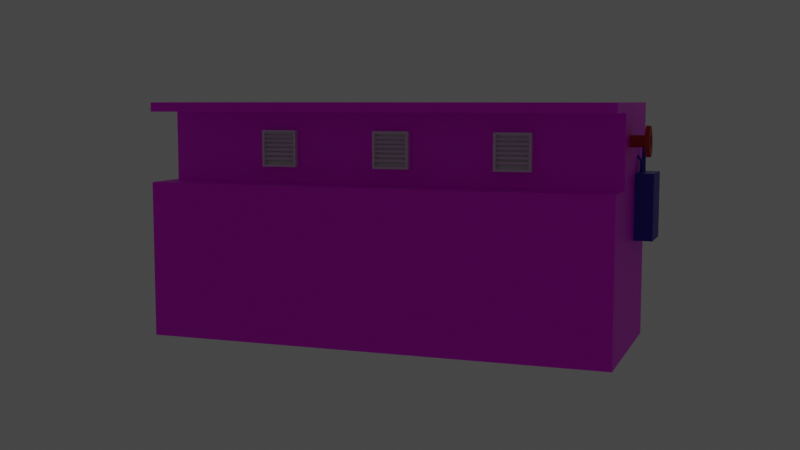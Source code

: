 # Source: blend.blend  (saved by Blender 3.3.6; exported with 4.5.12 LTS)
import bpy
from mathutils import Matrix  # noqa: F401  (used for matrix-valued properties, if any)

bpy.ops.wm.read_factory_settings(use_empty=True)
scene = bpy.context.scene
scene.name = 'Scene'

# ---- collections
col_collection = bpy.data.collections.new('Collection'); scene.collection.children.link(col_collection)
col_x = bpy.data.collections.new('光源摄像机'); scene.collection.children.link(col_x)

# ---- images (referenced by path relative to the original .blend; pixels are not part of the script)
import os
ASSET_DIR = os.environ.get("B2B_ASSET_DIR", "")  # directory of the original .blend (textures are referenced by path, not embedded)
HERE = os.path.dirname(os.path.abspath(__file__))  # packed textures are extracted next to this script under _unpacked/

def load_image(name, relpath, width, height, colorspace="sRGB"):
    """Load a texture the original file referenced (path relative to the .blend, or extracted next to this script)."""
    p = next((c for c in (os.path.join(HERE, relpath), os.path.join(ASSET_DIR, relpath)) if relpath and os.path.exists(c)), "")
    if p:
        img = bpy.data.images.load(p, check_existing=True)
        img.name = name
    else:  # same state as the original file: an image datablock whose file is absent (Cycles renders it pink)
        img = bpy.data.images.new(name, width, height)
        img.source = "FILE"
        img.filepath = "//" + (relpath or name)
    img.colorspace_settings.name = colorspace
    return img
img_uv_png = load_image('机箱主体UV.png', 'uv贴图/机箱主体UV.png', 1024, 1024, 'sRGB')

# ---- materials (node trees are filled in below, after node groups)
mat_001 = bpy.data.materials.new('材质.001')
mat_002 = bpy.data.materials.new('材质.002')
mat_003 = bpy.data.materials.new('材质.003')
mat_004 = bpy.data.materials.new('材质.004')
mat_005 = bpy.data.materials.new('材质.005')
mat_x = bpy.data.materials.new('材质')

# ---- node groups
ng_auto_smooth = bpy.data.node_groups.new('Auto Smooth', 'GeometryNodeTree')
_s = ng_auto_smooth.interface.new_socket(name='Geometry', in_out='OUTPUT', socket_type='NodeSocketGeometry')
_s = ng_auto_smooth.interface.new_socket(name='Geometry', in_out='INPUT', socket_type='NodeSocketGeometry')
_s = ng_auto_smooth.interface.new_socket(name='Angle', in_out='INPUT', socket_type='NodeSocketFloat')
_s.subtype = 'ANGLE'
_s.min_value = 0.0
_s.max_value = 3.142
ng_auto_smooth.is_modifier = True
_N = ng_auto_smooth.nodes; _L = ng_auto_smooth.links
n0 = _N.new('NodeGroupOutput'); n0.name = 'Group Output'; n0.location = (480, -100)
n1 = _N.new('NodeGroupInput'); n1.name = 'Group Input'; n1.location = (-420, -300)
n2 = _N.new('NodeGroupInput'); n2.name = 'Group Input.001'; n2.location = (-60, -100)
n3 = _N.new('GeometryNodeSetShadeSmooth'); n3.name = 'Set Shade Smooth'; n3.location = (120, -100)
n3.domain = 'EDGE'
n4 = _N.new('GeometryNodeSetShadeSmooth'); n4.name = 'Set Shade Smooth.001'; n4.location = (300, -100)
n5 = _N.new('GeometryNodeInputMeshEdgeAngle'); n5.name = 'Edge Angle'; n5.location = (-420, -220)
n6 = _N.new('GeometryNodeInputEdgeSmooth'); n6.name = 'Is Edge Smooth'; n6.location = (-60, -160)
n7 = _N.new('GeometryNodeInputShadeSmooth'); n7.name = 'Is Face Smooth'; n7.location = (-240, -340)
n8 = _N.new('FunctionNodeBooleanMath'); n8.name = 'Boolean Math'; n8.location = (-60, -220)
n9 = _N.new('FunctionNodeCompare'); n9.name = 'Compare'; n9.location = (-240, -180)
n9.operation = 'LESS_EQUAL'
_L.new(n5.outputs[0], n9.inputs[0])
_L.new(n4.outputs[0], n0.inputs[0])
_L.new(n1.outputs[1], n9.inputs[1])
_L.new(n9.outputs[0], n8.inputs[0])
_L.new(n7.outputs[0], n8.inputs[1])
_L.new(n2.outputs[0], n3.inputs[0])
_L.new(n6.outputs[0], n3.inputs[1])
_L.new(n3.outputs[0], n4.inputs[0])
_L.new(n8.outputs[0], n3.inputs[2])
n0.is_active_output = True

# ---- material node trees
mat_001.use_nodes = True; mat_001.node_tree.nodes.clear()
_N = mat_001.node_tree.nodes; _L = mat_001.node_tree.links
n0 = _N.new('ShaderNodeBsdfPrincipled'); n0.name = 'Principled BSDF'; n0.location = (10, 300)
n0.distribution = 'GGX'
n0.subsurface_method = 'RANDOM_WALK_SKIN'
n0.inputs[0].default_value = (0.5271, 0.01033, 0.01033, 1.0)
n0.inputs[1].default_value = 0.3228
n0.inputs[3].default_value = 1.45
n0.inputs[27].default_value = (0.0, 0.0, 0.0, 1.0)
n0.inputs[28].default_value = 1.0
n1 = _N.new('ShaderNodeOutputMaterial'); n1.name = 'Material Output'; n1.location = (300, 300)
_L.new(n0.outputs[0], n1.inputs[0])
n1.is_active_output = True
mat_002.use_nodes = True; mat_002.node_tree.nodes.clear()
_N = mat_002.node_tree.nodes; _L = mat_002.node_tree.links
n0 = _N.new('ShaderNodeBsdfPrincipled'); n0.name = 'Principled BSDF'; n0.location = (10, 300)
n0.distribution = 'GGX'
n0.subsurface_method = 'RANDOM_WALK_SKIN'
n0.inputs[0].default_value = (0.02555, 0.02237, 0.4292, 1.0)
n0.inputs[3].default_value = 1.45
n0.inputs[27].default_value = (0.0, 0.0, 0.0, 1.0)
n0.inputs[28].default_value = 1.0
n1 = _N.new('ShaderNodeOutputMaterial'); n1.name = 'Material Output'; n1.location = (300, 300)
_L.new(n0.outputs[0], n1.inputs[0])
n1.is_active_output = True
mat_003.use_nodes = True; mat_003.node_tree.nodes.clear()
_N = mat_003.node_tree.nodes; _L = mat_003.node_tree.links
n0 = _N.new('ShaderNodeBsdfPrincipled'); n0.name = 'Principled BSDF'; n0.location = (10, 300)
n0.distribution = 'GGX'
n0.subsurface_method = 'RANDOM_WALK_SKIN'
n0.inputs[3].default_value = 1.45
n0.inputs[27].default_value = (0.0, 0.0, 0.0, 1.0)
n0.inputs[28].default_value = 1.0
n1 = _N.new('ShaderNodeOutputMaterial'); n1.name = 'Material Output'; n1.location = (300, 300)
_L.new(n0.outputs[0], n1.inputs[0])
n1.is_active_output = True
mat_004.use_nodes = True; mat_004.node_tree.nodes.clear()
_N = mat_004.node_tree.nodes; _L = mat_004.node_tree.links
n0 = _N.new('ShaderNodeBsdfPrincipled'); n0.name = 'Principled BSDF'; n0.location = (10, 300)
n0.distribution = 'GGX'
n0.subsurface_method = 'RANDOM_WALK_SKIN'
n0.inputs[3].default_value = 1.45
n0.inputs[27].default_value = (0.0, 0.0, 0.0, 1.0)
n0.inputs[28].default_value = 1.0
n1 = _N.new('ShaderNodeOutputMaterial'); n1.name = 'Material Output'; n1.location = (300, 300)
_L.new(n0.outputs[0], n1.inputs[0])
n1.is_active_output = True
mat_005.use_nodes = True; mat_005.node_tree.nodes.clear()
_N = mat_005.node_tree.nodes; _L = mat_005.node_tree.links
n0 = _N.new('ShaderNodeBsdfPrincipled'); n0.name = 'Principled BSDF'; n0.location = (10, 300)
n0.distribution = 'GGX'
n0.subsurface_method = 'RANDOM_WALK_SKIN'
n0.inputs[3].default_value = 1.45
n0.inputs[27].default_value = (0.0, 0.0, 0.0, 1.0)
n0.inputs[28].default_value = 1.0
n1 = _N.new('ShaderNodeOutputMaterial'); n1.name = 'Material Output'; n1.location = (300, 300)
_L.new(n0.outputs[0], n1.inputs[0])
n1.is_active_output = True
mat_x.use_nodes = True; mat_x.node_tree.nodes.clear()
_N = mat_x.node_tree.nodes; _L = mat_x.node_tree.links
n0 = _N.new('ShaderNodeBsdfPrincipled'); n0.name = 'Principled BSDF'; n0.location = (10, 300)
n0.distribution = 'GGX'
n0.subsurface_method = 'RANDOM_WALK_SKIN'
n0.inputs[1].default_value = 0.2205
n0.inputs[3].default_value = 1.45
n0.inputs[27].default_value = (0.0, 0.0, 0.0, 1.0)
n0.inputs[28].default_value = 1.0
n1 = _N.new('ShaderNodeOutputMaterial'); n1.name = 'Material Output'; n1.location = (300, 300)
n2 = _N.new('ShaderNodeTexImage'); n2.name = '图像纹理'; n2.location = (-280, 280)
n2.image = img_uv_png
_L.new(n0.outputs[0], n1.inputs[0])
_L.new(n2.outputs[0], n0.inputs[0])
n1.is_active_output = True

# ---- world
world_world = bpy.data.worlds.new('World'); scene.world = world_world
world_world.use_nodes = True; world_world.node_tree.nodes.clear()
_N = world_world.node_tree.nodes; _L = world_world.node_tree.links
n0 = _N.new('ShaderNodeOutputWorld'); n0.name = 'World Output'; n0.location = (300, 300)
n1 = _N.new('ShaderNodeBackground'); n1.name = 'Background'; n1.location = (10, 300)
n1.inputs[0].default_value = (0.05088, 0.05088, 0.05088, 1.0)
_L.new(n1.outputs[0], n0.inputs[0])
n0.is_active_output = True
world_world.color = (0.05088, 0.05088, 0.05088)
world_world.use_sun_shadow = False
world_world.sun_shadow_jitter_overblur = 0.0

# ---- cameras
cam_x = bpy.data.cameras.new('摄像机')

# ---- lights
light_x = bpy.data.lights.new('面光', 'AREA')
light_x.transmission_factor = 0.0
light_x.energy = 78.54
light_x.shadow_soft_size = 1.0
light_x.shadow_maximum_resolution = 0.006
light_x.use_absolute_resolution = True
light_x.size = 1.0
light_x.size_y = 1.0

# ---- meshes
me_x = bpy.data.meshes.new('圆环')
me_x.from_pydata([(0.0, 1.0, 0.0), (-0.7071, 0.7071, 0.0), (-1.0, 0.0, 0.0), (-0.7071, -0.7071, 0.0), (0.0, -1.0, 0.0), (0.7071, -0.7071, 0.0), (1.0, 0.0, 0.0), (0.7071, 0.7071, 0.0), (-0.1533, 0.7874, 7.201), (-0.8604, 0.4945, 7.201), (-1.153, -0.2126, 7.201), (-0.8604, -0.9198, 7.201), (-0.1533, -1.213, 7.201), (0.5538, -0.9198, 7.201), (0.8467, -0.2126, 7.201), (0.5538, 0.4945, 7.201), (-0.1533, 0.7874, 7.201), (-0.8604, 0.4945, 7.201), (-1.153, -0.2126, 7.201), (-0.8604, -0.9198, 7.201), (-0.1533, -1.213, 7.201), (0.5538, -0.9198, 7.201), (0.8467, -0.2126, 7.201), (0.5538, 0.4945, 7.201), (-0.1533, 2.355, 7.201), (-1.969, 1.603, 7.201), (-2.721, -0.2126, 7.201), (-1.969, -2.028, 7.201), (-0.1533, -2.781, 7.201), (1.662, -2.028, 7.201), (2.415, -0.2126, 7.201), (1.662, 1.603, 7.201), (-0.1677, 2.335, 7.876), (-1.983, 1.583, 7.876), (-2.736, -0.2326, 7.876), (-1.983, -2.048, 7.876), (-0.1677, -2.8, 7.876), (1.648, -2.048, 7.876), (2.4, -0.2326, 7.876), (1.648, 1.583, 7.876), (-0.1677, 0.8527, 7.876), (-0.9351, 0.5348, 7.876), (-1.253, -0.2326, 7.876), (-0.9351, -1.0, 7.876), (-0.1677, -1.318, 7.876), (0.5997, -1.0, 7.876), (0.9176, -0.2326, 7.876), (0.5997, 0.5348, 7.876), (-0.1554, 0.8698, 7.297), (-0.9228, 0.5519, 7.297), (-1.241, -0.2155, 7.297), (-0.9228, -0.9829, 7.297), (-0.1554, -1.301, 7.297), (0.612, -0.9829, 7.297), (0.9299, -0.2155, 7.297), (0.612, 0.5519, 7.297), (-0.1554, 0.3707, 7.297), (-0.5699, 0.199, 7.297), (-0.7416, -0.2155, 7.297), (-0.5699, -0.63, 7.297), (-0.1554, -0.8017, 7.297), (0.2592, -0.63, 7.297), (0.4309, -0.2155, 7.297), (0.2592, 0.199, 7.297), (-5.881e-08, 0.6316, 1.404e-06), (-0.4466, 0.4466, 1.404e-06), (-0.6316, 1.49e-08, 1.405e-06), (-0.4466, -0.4466, 1.405e-06), (-2.901e-08, -0.6316, 1.406e-06), (0.4466, -0.4466, 1.406e-06), (0.6316, -1.49e-08, 1.406e-06), (0.4466, 0.4466, 1.405e-06), (-0.7083, -0.7087, 0.05497), (-0.00117, -1.002, 0.05497), (-0.7083, 0.7055, 0.05497), (-1.001, -0.001623, 0.05497), (0.9988, -0.001623, 0.05497), (0.7059, 0.7055, 0.05497), (0.7059, -0.7087, 0.05497), (-0.00117, 0.9984, 0.05497), (-0.8576, -0.9158, 7.066), (-0.8576, 0.4985, 7.066), (0.8496, -0.2087, 7.066), (-0.1504, 0.7913, 7.066), (-0.1504, -1.209, 7.066), (-1.15, -0.2087, 7.066), (0.5567, 0.4985, 7.066), (0.5567, -0.9158, 7.066), (-1.915, 1.549, 7.201), (-2.645, -0.2126, 7.201), (2.339, -0.2126, 7.201), (1.609, 1.549, 7.201), (-0.1533, -2.704, 7.201), (1.609, -1.975, 7.201), (-1.915, -1.975, 7.201), (-0.1533, 2.279, 7.201), (1.661, 1.601, 7.278), (-0.155, 2.353, 7.278), (1.661, -2.031, 7.278), (2.413, -0.2149, 7.278), (-1.971, -2.031, 7.278), (-0.155, -2.783, 7.278), (-1.971, 1.601, 7.278), (-2.723, -0.2149, 7.278), (1.649, 1.584, 7.844), (1.649, -2.047, 7.844), (-1.983, -2.047, 7.844), (-1.983, 1.584, 7.844), (-0.167, 2.336, 7.844), (2.401, -0.2316, 7.844), (-0.167, -2.8, 7.844), (-2.735, -0.2316, 7.844), (-2.677, -0.2326, 7.876), (-1.942, -2.007, 7.876), (-0.1677, 2.277, 7.876), (-1.942, 1.542, 7.876), (1.607, 1.542, 7.876), (1.607, -2.007, 7.876), (2.342, -0.2326, 7.876), (-0.1677, -2.742, 7.876), (-1.288, -0.2326, 7.876), (-0.1677, 0.8879, 7.876), (0.6246, 0.5597, 7.876), (0.6246, -1.025, 7.876), (-0.96, -1.025, 7.876), (-0.96, 0.5597, 7.876), (0.9528, -0.2326, 7.876), (-0.1677, -1.353, 7.876), (0.9182, -0.2317, 7.847), (0.6003, 0.5357, 7.847), (-0.1671, -1.317, 7.847), (0.6003, -0.9991, 7.847), (-1.252, -0.2317, 7.847), (-0.9345, -0.9991, 7.847), (-0.1671, 0.8535, 7.847), (-0.9345, 0.5357, 7.847), (-0.6004, -0.6605, 7.297), (-0.1554, -0.8449, 7.297), (-0.6004, 0.2296, 7.297), (-0.7848, -0.2155, 7.297), (0.474, -0.2155, 7.297), (0.2897, 0.2296, 7.297), (0.2897, -0.6605, 7.297), (-0.1554, 0.4139, 7.297), (-0.07581, -1.105, 3.56), (-1.076, -0.1051, 3.56), (0.6313, 0.602, 3.56), (0.6313, -0.8122, 3.56), (-0.7829, -0.8122, 3.56), (-0.7829, 0.602, 3.56), (0.9242, -0.1051, 3.56), (-0.07581, 0.8949, 3.56)], [], [(84, 80, 11, 12), (85, 81, 9, 10), (86, 82, 14, 15), (87, 84, 12, 13), (80, 85, 10, 11), (81, 83, 8, 9), (83, 86, 15, 8), (82, 87, 13, 14), (15, 14, 22, 23), (13, 12, 20, 21), (11, 10, 18, 19), (9, 8, 16, 17), (8, 15, 23, 16), (14, 13, 21, 22), (12, 11, 19, 20), (10, 9, 17, 18), (89, 88, 25, 26), (91, 90, 30, 31), (93, 92, 28, 29), (94, 89, 26, 27), (88, 95, 24, 25), (95, 91, 31, 24), (90, 93, 29, 30), (92, 94, 27, 28), (108, 104, 39, 32), (109, 105, 37, 38), (110, 106, 35, 36), (111, 107, 33, 34), (104, 109, 38, 39), (105, 110, 36, 37), (106, 111, 34, 35), (107, 108, 32, 33), (124, 120, 42, 43), (125, 121, 40, 41), (121, 122, 47, 40), (126, 123, 45, 46), (127, 124, 43, 44), (120, 125, 41, 42), (122, 126, 46, 47), (123, 127, 44, 45), (129, 128, 54, 55), (131, 130, 52, 53), (133, 132, 50, 51), (135, 134, 48, 49), (134, 129, 55, 48), (128, 131, 53, 54), (130, 133, 51, 52), (132, 135, 49, 50), (137, 136, 59, 60), (139, 138, 57, 58), (141, 140, 62, 63), (142, 137, 60, 61), (136, 139, 58, 59), (138, 143, 56, 57), (143, 141, 63, 56), (140, 142, 61, 62), (57, 56, 63, 62, 61, 60, 59, 58), (3, 4, 68, 67), (1, 2, 66, 65), (6, 7, 71, 70), (4, 5, 69, 68), (2, 3, 67, 66), (0, 1, 65, 64), (7, 0, 64, 71), (5, 6, 70, 69), (65, 66, 67, 68, 69, 70, 71, 64), (6, 5, 78, 76), (0, 7, 77, 79), (1, 0, 79, 74), (3, 2, 75, 72), (5, 4, 73, 78), (7, 6, 76, 77), (2, 1, 74, 75), (4, 3, 72, 73), (150, 147, 87, 82), (151, 146, 86, 83), (149, 151, 83, 81), (148, 145, 85, 80), (147, 144, 84, 87), (146, 150, 82, 86), (145, 149, 81, 85), (144, 148, 80, 84), (20, 19, 94, 92), (22, 21, 93, 90), (16, 23, 91, 95), (17, 16, 95, 88), (19, 18, 89, 94), (21, 20, 92, 93), (23, 22, 90, 91), (18, 17, 88, 89), (25, 24, 97, 102), (27, 26, 103, 100), (29, 28, 101, 98), (31, 30, 99, 96), (26, 25, 102, 103), (28, 27, 100, 101), (30, 29, 98, 99), (24, 31, 96, 97), (102, 97, 108, 107), (100, 103, 111, 106), (98, 101, 110, 105), (96, 99, 109, 104), (103, 102, 107, 111), (101, 100, 106, 110), (99, 98, 105, 109), (97, 96, 104, 108), (37, 36, 119, 117), (39, 38, 118, 116), (34, 33, 115, 112), (36, 35, 113, 119), (38, 37, 117, 118), (32, 39, 116, 114), (33, 32, 114, 115), (35, 34, 112, 113), (117, 119, 127, 123), (116, 118, 126, 122), (112, 115, 125, 120), (119, 113, 124, 127), (118, 117, 123, 126), (114, 116, 122, 121), (115, 114, 121, 125), (113, 112, 120, 124), (42, 41, 135, 132), (44, 43, 133, 130), (46, 45, 131, 128), (40, 47, 129, 134), (41, 40, 134, 135), (43, 42, 132, 133), (45, 44, 130, 131), (47, 46, 128, 129), (54, 53, 142, 140), (48, 55, 141, 143), (49, 48, 143, 138), (51, 50, 139, 136), (53, 52, 137, 142), (55, 54, 140, 141), (50, 49, 138, 139), (52, 51, 136, 137), (73, 72, 148, 144), (75, 74, 149, 145), (77, 76, 150, 146), (78, 73, 144, 147), (72, 75, 145, 148), (74, 79, 151, 149), (79, 77, 146, 151), (76, 78, 147, 150)])
_uv = me_x.uv_layers.new(name='UV 贴图')
_uv.uv.foreach_set('vector', [0.0, 0.0, 0.0, 0.0, 0.0, 0.0, 0.0, 0.0, 0.0, 0.0, 0.0, 0.0, 0.0, 0.0, 0.0, 0.0, 0.0, 0.0, 0.0, 0.0, 0.0, 0.0, 0.0, 0.0, 0.0, 0.0, 0.0, 0.0, 0.0, 0.0, 0.0, 0.0, 0.0, 0.0, 0.0, 0.0, 0.0, 0.0, 0.0, 0.0, 0.0, 0.0, 0.0, 0.0, 0.0, 0.0, 0.0, 0.0, 0.0, 0.0, 0.0, 0.0, 0.0, 0.0, 0.0, 0.0, 0.0, 0.0, 0.0, 0.0, 0.0, 0.0, 0.0, 0.0, 0.0, 0.0, 0.0, 0.0, 0.0, 0.0, 0.0, 0.0, 0.0, 0.0, 0.0, 0.0, 0.0, 0.0, 0.0, 0.0, 0.0, 0.0, 0.0, 0.0, 0.0, 0.0, 0.0, 0.0, 0.0, 0.0, 0.0, 0.0, 0.0, 0.0, 0.0, 0.0, 0.0, 0.0, 0.0, 0.0, 0.0, 0.0, 0.0, 0.0, 0.0, 0.0, 0.0, 0.0, 0.0, 0.0, 0.0, 0.0, 0.0, 0.0, 0.0, 0.0, 0.0, 0.0, 0.0, 0.0, 0.0, 0.0, 0.0, 0.0, 0.0, 0.0, 0.0, 0.0, 0.0, 0.0, 0.0, 0.0, 0.0, 0.0, 0.0, 0.0, 0.0, 0.0, 0.0, 0.0, 0.0, 0.0, 0.0, 0.0, 0.0, 0.0, 0.0, 0.0, 0.0, 0.0, 0.0, 0.0, 0.0, 0.0, 0.0, 0.0, 0.0, 0.0, 0.0, 0.0, 0.0, 0.0, 0.0, 0.0, 0.0, 0.0, 0.0, 0.0, 0.0, 0.0, 0.0, 0.0, 0.0, 0.0, 0.0, 0.0, 0.0, 0.0, 0.0, 0.0, 0.0, 0.0, 0.0, 0.0, 0.0, 0.0, 0.0, 0.0, 0.0, 0.0, 0.0, 0.0, 0.0, 0.0, 0.0, 0.0, 0.0, 0.0, 0.0, 0.0, 0.0, 0.0, 0.0, 0.0, 0.0, 0.0, 0.0, 0.0, 0.0, 0.0, 0.0, 0.0, 0.0, 0.0, 0.0, 0.0, 0.0, 0.0, 0.0, 0.0, 0.0, 0.0, 0.0, 0.0, 0.0, 0.0, 0.0, 0.0, 0.0, 0.0, 0.0, 0.0, 0.0, 0.0, 0.0, 0.0, 0.0, 0.0, 0.0, 0.0, 0.0, 0.0, 0.0, 0.0, 0.0, 0.0, 0.0, 0.0, 0.0, 0.0, 0.0, 0.0, 0.0, 0.0, 0.0, 0.0, 0.0, 0.0, 0.0, 0.0, 0.0, 0.0, 0.0, 0.0, 0.0, 0.0, 0.0, 0.0, 0.0, 0.0, 0.0, 0.0, 0.0, 0.0, 0.0, 0.0, 0.0, 0.0, 0.0, 0.0, 0.0, 0.0, 0.0, 0.0, 0.0, 0.0, 0.0, 0.0, 0.0, 0.0, 0.0, 0.0, 0.0, 0.0, 0.0, 0.0, 0.0, 0.0, 0.0, 0.0, 0.0, 0.0, 0.0, 0.0, 0.0, 0.0, 0.0, 0.0, 0.0, 0.0, 0.0, 0.0, 0.0, 0.0, 0.0, 0.0, 0.0, 0.0, 0.0, 0.0, 0.0, 0.0, 0.0, 0.0, 0.0, 0.0, 0.0, 0.0, 0.0, 0.0, 0.0, 0.0, 0.0, 0.0, 0.0, 0.0, 0.0, 0.0, 0.0, 0.0, 0.0, 0.0, 0.0, 0.0, 0.0, 0.0, 0.0, 0.0, 0.0, 0.0, 0.0, 0.0, 0.0, 0.0, 0.0, 0.0, 0.0, 0.0, 0.0, 0.0, 0.0, 0.0, 0.0, 0.0, 0.0, 0.0, 0.0, 0.0, 0.0, 0.0, 0.0, 0.0, 0.0, 0.0, 0.0, 0.0, 0.0, 0.0, 0.0, 0.0, 0.0, 0.0, 0.0, 0.0, 0.0, 0.0, 0.0, 0.0, 0.0, 0.0, 0.0, 0.0, 0.0, 0.0, 0.0, 0.0, 0.0, 0.0, 0.0, 0.0, 0.0, 0.0, 0.0, 0.0, 0.0, 0.0, 0.0, 0.0, 0.0, 0.0, 0.0, 0.0, 0.0, 0.0, 0.0, 0.0, 0.0, 0.0, 0.0, 0.0, 0.0, 0.0, 0.0, 0.0, 0.0, 0.0, 0.0, 0.0, 0.0, 0.0, 0.0, 0.0, 0.0, 0.0, 0.0, 0.0, 0.0, 0.0, 0.0, 0.0, 0.0, 0.0, 0.0, 0.0, 0.0, 0.0, 0.0, 0.0, 0.0, 0.0, 0.0, 0.0, 0.0, 0.0, 0.0, 0.0, 0.0, 0.0, 0.0, 0.0, 0.0, 0.0, 0.0, 0.0, 0.0, 0.0, 0.0, 0.0, 0.0, 0.0, 0.0, 0.0, 0.0, 0.0, 0.0, 0.0, 0.0, 0.0, 0.0, 0.0, 0.0, 0.0, 0.0, 0.0, 0.0, 0.0, 0.0, 0.0, 0.0, 0.0, 0.0, 0.0, 0.0, 0.0, 0.0, 0.0, 0.0, 0.0, 0.0, 0.0, 0.0, 0.0, 0.0, 0.0, 0.0, 0.0, 0.0, 0.0, 0.0, 0.0, 0.0, 0.0, 0.0, 0.0, 0.0, 0.0, 0.0, 0.0, 0.0, 0.0, 0.0, 0.0, 0.0, 0.0, 0.0, 0.0, 0.0, 0.0, 0.0, 0.0, 0.0, 0.0, 0.0, 0.0, 0.0, 0.0, 0.0, 0.0, 0.0, 0.0, 0.0, 0.0, 0.0, 0.0, 0.0, 0.0, 0.0, 0.0, 0.0, 0.0, 0.0, 0.0, 0.0, 0.0, 0.0, 0.0, 0.0, 0.0, 0.0, 0.0, 0.0, 0.0, 0.0, 0.0, 0.0, 0.0, 0.0, 0.0, 0.0, 0.0, 0.0, 0.0, 0.0, 0.0, 0.0, 0.0, 0.0, 0.0, 0.0, 0.0, 0.0, 0.0, 0.0, 0.0, 0.0, 0.0, 0.0, 0.0, 0.0, 0.0, 0.0, 0.0, 0.0, 0.0, 0.0, 0.0, 0.0, 0.0, 0.0, 0.0, 0.0, 0.0, 0.0, 0.0, 0.0, 0.0, 0.0, 0.0, 0.0, 0.0, 0.0, 0.0, 0.0, 0.0, 0.0, 0.0, 0.0, 0.0, 0.0, 0.0, 0.0, 0.0, 0.0, 0.0, 0.0, 0.0, 0.0, 0.0, 0.0, 0.0, 0.0, 0.0, 0.0, 0.0, 0.0, 0.0, 0.0, 0.0, 0.0, 0.0, 0.0, 0.0, 0.0, 0.0, 0.0, 0.0, 0.0, 0.0, 0.0, 0.0, 0.0, 0.0, 0.0, 0.0, 0.0, 0.0, 0.0, 0.0, 0.0, 0.0, 0.0, 0.0, 0.0, 0.0, 0.0, 0.0, 0.0, 0.0, 0.0, 0.0, 0.0, 0.0, 0.0, 0.0, 0.0, 0.0, 0.0, 0.0, 0.0, 0.0, 0.0, 0.0, 0.0, 0.0, 0.0, 0.0, 0.0, 0.0, 0.0, 0.0, 0.0, 0.0, 0.0, 0.0, 0.0, 0.0, 0.0, 0.0, 0.0, 0.0, 0.0, 0.0, 0.0, 0.0, 0.0, 0.0, 0.0, 0.0, 0.0, 0.0, 0.0, 0.0, 0.0, 0.0, 0.0, 0.0, 0.0, 0.0, 0.0, 0.0, 0.0, 0.0, 0.0, 0.0, 0.0, 0.0, 0.0, 0.0, 0.0, 0.0, 0.0, 0.0, 0.0, 0.0, 0.0, 0.0, 0.0, 0.0, 0.0, 0.0, 0.0, 0.0, 0.0, 0.0, 0.0, 0.0, 0.0, 0.0, 0.0, 0.0, 0.0, 0.0, 0.0, 0.0, 0.0, 0.0, 0.0, 0.0, 0.0, 0.0, 0.0, 0.0, 0.0, 0.0, 0.0, 0.0, 0.0, 0.0, 0.0, 0.0, 0.0, 0.0, 0.0, 0.0, 0.0, 0.0, 0.0, 0.0, 0.0, 0.0, 0.0, 0.0, 0.0, 0.0, 0.0, 0.0, 0.0, 0.0, 0.0, 0.0, 0.0, 0.0, 0.0, 0.0, 0.0, 0.0, 0.0, 0.0, 0.0, 0.0, 0.0, 0.0, 0.0, 0.0, 0.0, 0.0, 0.0, 0.0, 0.0, 0.0, 0.0, 0.0, 0.0, 0.0, 0.0, 0.0, 0.0, 0.0, 0.0, 0.0, 0.0, 0.0, 0.0, 0.0, 0.0, 0.0, 0.0, 0.0, 0.0, 0.0, 0.0, 0.0, 0.0, 0.0, 0.0, 0.0, 0.0, 0.0, 0.0, 0.0, 0.0, 0.0, 0.0, 0.0, 0.0, 0.0, 0.0, 0.0, 0.0, 0.0, 0.0, 0.0, 0.0, 0.0, 0.0, 0.0, 0.0, 0.0, 0.0, 0.0, 0.0, 0.0, 0.0, 0.0, 0.0, 0.0, 0.0, 0.0, 0.0, 0.0, 0.0, 0.0, 0.0, 0.0, 0.0, 0.0, 0.0, 0.0, 0.0, 0.0, 0.0, 0.0, 0.0, 0.0, 0.0, 0.0, 0.0, 0.0, 0.0, 0.0, 0.0, 0.0, 0.0, 0.0, 0.0, 0.0, 0.0, 0.0, 0.0, 0.0, 0.0, 0.0, 0.0, 0.0, 0.0, 0.0, 0.0, 0.0, 0.0, 0.0, 0.0, 0.0, 0.0, 0.0, 0.0, 0.0, 0.0, 0.0, 0.0, 0.0, 0.0, 0.0, 0.0, 0.0, 0.0, 0.0, 0.0, 0.0, 0.0, 0.0, 0.0, 0.0, 0.0, 0.0, 0.0, 0.0, 0.0, 0.0, 0.0, 0.0, 0.0, 0.0, 0.0, 0.0, 0.0, 0.0, 0.0, 0.0, 0.0, 0.0, 0.0, 0.0, 0.0, 0.0, 0.0, 0.0, 0.0, 0.0, 0.0, 0.0, 0.0, 0.0, 0.0, 0.0, 0.0, 0.0, 0.0, 0.0, 0.0, 0.0, 0.0, 0.0, 0.0, 0.0, 0.0, 0.0, 0.0, 0.0, 0.0, 0.0, 0.0, 0.0, 0.0, 0.0, 0.0, 0.0, 0.0, 0.0, 0.0, 0.0, 0.0, 0.0, 0.0, 0.0, 0.0, 0.0, 0.0, 0.0, 0.0, 0.0, 0.0, 0.0, 0.0, 0.0, 0.0, 0.0, 0.0, 0.0, 0.0, 0.0, 0.0, 0.0, 0.0, 0.0, 0.0, 0.0, 0.0, 0.0, 0.0, 0.0, 0.0, 0.0, 0.0, 0.0, 0.0, 0.0, 0.0, 0.0, 0.0, 0.0, 0.0, 0.0, 0.0, 0.0, 0.0, 0.0, 0.0, 0.0, 0.0, 0.0, 0.0, 0.0, 0.0, 0.0, 0.0, 0.0, 0.0, 0.0, 0.0, 0.0, 0.0, 0.0, 0.0, 0.0, 0.0, 0.0, 0.0, 0.0, 0.0, 0.0, 0.0, 0.0, 0.0, 0.0, 0.0, 0.0, 0.0, 0.0, 0.0, 0.0, 0.0, 0.0, 0.0, 0.0, 0.0, 0.0, 0.0, 0.0, 0.0, 0.0, 0.0, 0.0, 0.0, 0.0, 0.0, 0.0, 0.0, 0.0, 0.0, 0.0, 0.0, 0.0, 0.0, 0.0, 0.0, 0.0, 0.0, 0.0, 0.0, 0.0, 0.0, 0.0, 0.0, 0.0, 0.0, 0.0, 0.0, 0.0, 0.0, 0.0, 0.0, 0.0, 0.0, 0.0, 0.0, 0.0, 0.0, 0.0, 0.0, 0.0, 0.0, 0.0, 0.0, 0.0, 0.0, 0.0, 0.0, 0.0, 0.0, 0.0, 0.0, 0.0, 0.0, 0.0, 0.0, 0.0, 0.0, 0.0, 0.0, 0.0, 0.0, 0.0, 0.0, 0.0, 0.0, 0.0, 0.0, 0.0, 0.0, 0.0, 0.0, 0.0, 0.0, 0.0, 0.0, 0.0, 0.0, 0.0, 0.0, 0.0, 0.0, 0.0, 0.0, 0.0, 0.0, 0.0, 0.0, 0.0, 0.0, 0.0, 0.0, 0.0, 0.0, 0.0, 0.0, 0.0, 0.0, 0.0, 0.0, 0.0, 0.0, 0.0, 0.0, 0.0])
me_x.materials.append(mat_001)
me_x.update()
me_x_1 = bpy.data.meshes.new('立方体')
me_x_1.from_pydata([(-1.0, -1.0, -1.0), (-1.0, -1.0, 1.0), (-1.0, 1.0, -1.0), (-1.0, 1.0, 1.0), (1.0, -1.0, -1.0), (1.0, -1.0, 1.0), (1.0, 1.0, -1.0), (1.0, 1.0, 1.0), (-0.2759, 0.1637, 0.2737), (-0.2171, 0.2169, 0.2737), (-0.1928, 0.3453, 0.2737), (-0.2171, 0.4737, 0.2737), (-0.2759, 0.5269, 0.2737), (-0.3346, 0.4737, 0.2737), (-0.359, 0.3453, 0.2737), (-0.3346, 0.2169, 0.2737), (-0.2759, 0.1637, 1.324), (-0.2171, 0.2169, 1.324), (-0.1928, 0.3453, 1.324), (-0.2171, 0.4737, 1.324), (-0.2759, 0.5269, 1.324), (-0.3346, 0.4737, 1.324), (-0.359, 0.3453, 1.324), (-0.3346, 0.2169, 1.324), (-0.2759, 0.6883, 1.532), (-0.2171, 0.6883, 1.515), (-0.1928, 0.6883, 1.475), (-0.2171, 0.6883, 1.434), (-0.2759, 0.6883, 1.417), (-0.3346, 0.6883, 1.434), (-0.359, 0.6883, 1.475), (-0.3346, 0.6883, 1.515), (-0.2759, 1.062, 1.532), (-0.2171, 1.062, 1.515), (-0.1928, 1.062, 1.475), (-0.2171, 1.062, 1.434), (-0.2759, 1.062, 1.417), (-0.3346, 1.062, 1.434), (-0.359, 1.062, 1.475), (-0.3346, 1.062, 1.515), (0.2997, 0.1637, 0.7314), (0.3584, 0.2169, 0.7314), (0.3828, 0.3453, 0.7314), (0.3584, 0.4737, 0.7314), (0.2997, 0.5269, 0.7314), (0.2409, 0.4737, 0.7314), (0.2166, 0.3453, 0.7314), (0.2409, 0.2169, 0.7314), (0.2997, 0.1637, 1.782), (0.3584, 0.2169, 1.782), (0.3828, 0.3453, 1.782), (0.3584, 0.4737, 1.782), (0.2997, 0.5269, 1.782), (0.2409, 0.4737, 1.782), (0.2166, 0.3453, 1.782), (0.2409, 0.2169, 1.782), (0.2997, 0.6883, 1.99), (0.3584, 0.6883, 1.973), (0.3828, 0.6883, 1.932), (0.3584, 0.6883, 1.892), (0.2997, 0.6883, 1.875), (0.2409, 0.6883, 1.892), (0.2166, 0.6883, 1.932), (0.2409, 0.6883, 1.973), (0.2997, 1.062, 1.99), (0.3584, 1.062, 1.973), (0.3828, 1.062, 1.932), (0.3584, 1.062, 1.892), (0.2997, 1.062, 1.875), (0.2409, 1.062, 1.892), (0.2166, 1.062, 1.932), (0.2409, 1.062, 1.973)], [], [(0, 1, 3, 2), (2, 3, 7, 6), (6, 7, 5, 4), (4, 5, 1, 0), (2, 6, 4, 0), (7, 3, 1, 5), (8, 15, 23, 16), (14, 13, 21, 22), (12, 11, 19, 20), (10, 9, 17, 18), (15, 14, 22, 23), (13, 12, 20, 21), (11, 10, 18, 19), (9, 8, 16, 17), (23, 22, 30, 31), (21, 20, 28, 29), (19, 18, 26, 27), (17, 16, 24, 25), (16, 23, 31, 24), (22, 21, 29, 30), (20, 19, 27, 28), (18, 17, 25, 26), (31, 30, 38, 39), (29, 28, 36, 37), (27, 26, 34, 35), (25, 24, 32, 33), (24, 31, 39, 32), (30, 29, 37, 38), (28, 27, 35, 36), (26, 25, 33, 34), (40, 47, 55, 48), (46, 45, 53, 54), (44, 43, 51, 52), (42, 41, 49, 50), (47, 46, 54, 55), (45, 44, 52, 53), (43, 42, 50, 51), (41, 40, 48, 49), (55, 54, 62, 63), (53, 52, 60, 61), (51, 50, 58, 59), (49, 48, 56, 57), (48, 55, 63, 56), (54, 53, 61, 62), (52, 51, 59, 60), (50, 49, 57, 58), (63, 62, 70, 71), (61, 60, 68, 69), (59, 58, 66, 67), (57, 56, 64, 65), (56, 63, 71, 64), (62, 61, 69, 70), (60, 59, 67, 68), (58, 57, 65, 66)])
_uv = me_x_1.uv_layers.new(name='UV 贴图')
_uv.uv.foreach_set('vector', [0.375, 0.0, 0.625, 0.0, 0.625, 0.25, 0.375, 0.25, 0.375, 0.25, 0.625, 0.25, 0.625, 0.5, 0.375, 0.5, 0.375, 0.5, 0.625, 0.5, 0.625, 0.75, 0.375, 0.75, 0.375, 0.75, 0.625, 0.75, 0.625, 1.0, 0.375, 1.0, 0.125, 0.5, 0.375, 0.5, 0.375, 0.75, 0.125, 0.75, 0.625, 0.5, 0.875, 0.5, 0.875, 0.75, 0.625, 0.75, 0.0, 0.0, 0.0, 0.0, 0.0, 0.0, 0.0, 0.0, 0.0, 0.0, 0.0, 0.0, 0.0, 0.0, 0.0, 0.0, 0.0, 0.0, 0.0, 0.0, 0.0, 0.0, 0.0, 0.0, 0.0, 0.0, 0.0, 0.0, 0.0, 0.0, 0.0, 0.0, 0.0, 0.0, 0.0, 0.0, 0.0, 0.0, 0.0, 0.0, 0.0, 0.0, 0.0, 0.0, 0.0, 0.0, 0.0, 0.0, 0.0, 0.0, 0.0, 0.0, 0.0, 0.0, 0.0, 0.0, 0.0, 0.0, 0.0, 0.0, 0.0, 0.0, 0.0, 0.0, 0.0, 0.0, 0.0, 0.0, 0.0, 0.0, 0.0, 0.0, 0.0, 0.0, 0.0, 0.0, 0.0, 0.0, 0.0, 0.0, 0.0, 0.0, 0.0, 0.0, 0.0, 0.0, 0.0, 0.0, 0.0, 0.0, 0.0, 0.0, 0.0, 0.0, 0.0, 0.0, 0.0, 0.0, 0.0, 0.0, 0.0, 0.0, 0.0, 0.0, 0.0, 0.0, 0.0, 0.0, 0.0, 0.0, 0.0, 0.0, 0.0, 0.0, 0.0, 0.0, 0.0, 0.0, 0.0, 0.0, 0.0, 0.0, 0.0, 0.0, 0.0, 0.0, 0.0, 0.0, 0.0, 0.0, 0.0, 0.0, 0.0, 0.0, 0.0, 0.0, 0.0, 0.0, 0.0, 0.0, 0.0, 0.0, 0.0, 0.0, 0.0, 0.0, 0.0, 0.0, 0.0, 0.0, 0.0, 0.0, 0.0, 0.0, 0.0, 0.0, 0.0, 0.0, 0.0, 0.0, 0.0, 0.0, 0.0, 0.0, 0.0, 0.0, 0.0, 0.0, 0.0, 0.0, 0.0, 0.0, 0.0, 0.0, 0.0, 0.0, 0.0, 0.0, 0.0, 0.0, 0.0, 0.0, 0.0, 0.0, 0.0, 0.0, 0.0, 0.0, 0.0, 0.0, 0.0, 0.0, 0.0, 0.0, 0.0, 0.0, 0.0, 0.0, 0.0, 0.0, 0.0, 0.0, 0.0, 0.0, 0.0, 0.0, 0.0, 0.0, 0.0, 0.0, 0.0, 0.0, 0.0, 0.0, 0.0, 0.0, 0.0, 0.0, 0.0, 0.0, 0.0, 0.0, 0.0, 0.0, 0.0, 0.0, 0.0, 0.0, 0.0, 0.0, 0.0, 0.0, 0.0, 0.0, 0.0, 0.0, 0.0, 0.0, 0.0, 0.0, 0.0, 0.0, 0.0, 0.0, 0.0, 0.0, 0.0, 0.0, 0.0, 0.0, 0.0, 0.0, 0.0, 0.0, 0.0, 0.0, 0.0, 0.0, 0.0, 0.0, 0.0, 0.0, 0.0, 0.0, 0.0, 0.0, 0.0, 0.0, 0.0, 0.0, 0.0, 0.0, 0.0, 0.0, 0.0, 0.0, 0.0, 0.0, 0.0, 0.0, 0.0, 0.0, 0.0, 0.0, 0.0, 0.0, 0.0, 0.0, 0.0, 0.0, 0.0, 0.0, 0.0, 0.0, 0.0, 0.0, 0.0, 0.0, 0.0, 0.0, 0.0, 0.0, 0.0, 0.0, 0.0, 0.0, 0.0, 0.0, 0.0, 0.0, 0.0, 0.0, 0.0, 0.0, 0.0, 0.0, 0.0, 0.0, 0.0, 0.0, 0.0, 0.0, 0.0, 0.0, 0.0, 0.0, 0.0, 0.0, 0.0, 0.0, 0.0, 0.0, 0.0, 0.0, 0.0, 0.0, 0.0, 0.0, 0.0, 0.0, 0.0, 0.0, 0.0, 0.0, 0.0, 0.0, 0.0, 0.0, 0.0, 0.0, 0.0, 0.0, 0.0, 0.0, 0.0, 0.0, 0.0, 0.0, 0.0, 0.0, 0.0, 0.0, 0.0, 0.0, 0.0, 0.0, 0.0, 0.0, 0.0, 0.0, 0.0, 0.0, 0.0, 0.0, 0.0, 0.0, 0.0, 0.0, 0.0, 0.0, 0.0, 0.0, 0.0, 0.0])
me_x_1.materials.append(mat_002)
me_x_1.update()
me_001 = bpy.data.meshes.new('立方体.001')
me_001.from_pydata([(-1.0, -0.8633, -0.8633), (-1.0, -0.8633, 0.8633), (-1.0, 0.8633, -0.8633), (-1.0, 0.8633, 0.8633), (1.0, -1.0, -1.0), (1.0, -1.0, 1.0), (1.0, 1.0, -1.0), (1.0, 1.0, 1.0), (-1.0, 1.0, -1.0), (-1.0, -1.0, -1.0), (-1.0, -1.0, 1.0), (-1.0, 1.0, 1.0), (0.2871, 0.8633, -0.8633), (0.2871, -0.8633, -0.8633), (0.2871, -0.8633, 0.8633), (0.2871, 0.8633, 0.8633), (-0.7168, -0.9447, 0.5852), (-0.2283, -0.9447, 0.7191), (-0.7168, 0.9045, 0.5852), (-0.2283, 0.9045, 0.7191), (-0.8404, 0.9045, 0.6027), (-0.8404, -0.9447, 0.6027), (-0.352, -0.9447, 0.7366), (-0.352, 0.9045, 0.7366), (-0.7168, -0.9447, 0.3473), (-0.2283, -0.9447, 0.4812), (-0.7168, 0.9045, 0.3473), (-0.2283, 0.9045, 0.4812), (-0.8404, 0.9045, 0.3648), (-0.8404, -0.9447, 0.3648), (-0.352, -0.9447, 0.4987), (-0.352, 0.9045, 0.4987), (-0.7168, -0.9447, 0.1172), (-0.2283, -0.9447, 0.2511), (-0.7168, 0.9045, 0.1172), (-0.2283, 0.9045, 0.2511), (-0.8404, 0.9045, 0.1347), (-0.8404, -0.9447, 0.1347), (-0.352, -0.9447, 0.2686), (-0.352, 0.9045, 0.2686), (-0.7168, -0.9447, -0.1308), (-0.2283, -0.9447, 0.00308), (-0.7168, 0.9045, -0.1308), (-0.2283, 0.9045, 0.00308), (-0.8404, 0.9045, -0.1133), (-0.8404, -0.9447, -0.1133), (-0.352, -0.9447, 0.0206), (-0.352, 0.9045, 0.0206), (-0.7168, -0.9447, -0.3735), (-0.2283, -0.9447, -0.2396), (-0.7168, 0.9045, -0.3735), (-0.2283, 0.9045, -0.2396), (-0.8404, 0.9045, -0.3559), (-0.8404, -0.9447, -0.3559), (-0.352, -0.9447, -0.222), (-0.352, 0.9045, -0.222), (-0.7168, -0.9447, -0.6356), (-0.2283, -0.9447, -0.5018), (-0.7168, 0.9045, -0.6356), (-0.2283, 0.9045, -0.5018), (-0.8404, 0.9045, -0.6181), (-0.8404, -0.9447, -0.6181), (-0.352, -0.9447, -0.4842), (-0.352, 0.9045, -0.4842)], [], [(1, 3, 15, 14), (8, 11, 7, 6), (6, 7, 5, 4), (4, 5, 10, 9), (8, 6, 4, 9), (7, 11, 10, 5), (0, 2, 8, 9), (1, 0, 9, 10), (3, 1, 10, 11), (2, 3, 11, 8), (13, 14, 15, 12), (2, 0, 13, 12), (3, 2, 12, 15), (0, 1, 14, 13), (16, 18, 19, 17), (21, 22, 23, 20), (17, 19, 23, 22), (18, 16, 21, 20), (19, 18, 20, 23), (16, 17, 22, 21), (24, 26, 27, 25), (29, 30, 31, 28), (25, 27, 31, 30), (26, 24, 29, 28), (27, 26, 28, 31), (24, 25, 30, 29), (32, 34, 35, 33), (37, 38, 39, 36), (33, 35, 39, 38), (34, 32, 37, 36), (35, 34, 36, 39), (32, 33, 38, 37), (40, 42, 43, 41), (45, 46, 47, 44), (41, 43, 47, 46), (42, 40, 45, 44), (43, 42, 44, 47), (40, 41, 46, 45), (48, 50, 51, 49), (53, 54, 55, 52), (49, 51, 55, 54), (50, 48, 53, 52), (51, 50, 52, 55), (48, 49, 54, 53), (56, 58, 59, 57), (61, 62, 63, 60), (57, 59, 63, 62), (58, 56, 61, 60), (59, 58, 60, 63), (56, 57, 62, 61)])
_uv = me_001.uv_layers.new(name='UV 贴图')
_uv.uv.foreach_set('vector', [0.6079, 0.01708, 0.6079, 0.2329, 0.6079, 0.2329, 0.6079, 0.01708, 0.375, 0.25, 0.625, 0.25, 0.625, 0.5, 0.375, 0.5, 0.375, 0.5, 0.625, 0.5, 0.625, 0.75, 0.375, 0.75, 0.375, 0.75, 0.625, 0.75, 0.625, 1.0, 0.375, 1.0, 0.125, 0.5, 0.375, 0.5, 0.375, 0.75, 0.125, 0.75, 0.625, 0.5, 0.875, 0.5, 0.875, 0.75, 0.625, 0.75, 0.3921, 0.01708, 0.3921, 0.2329, 0.375, 0.25, 0.375, 0.0, 0.6079, 0.01708, 0.3921, 0.01708, 0.375, 0.0, 0.625, 0.0, 0.6079, 0.2329, 0.6079, 0.01708, 0.625, 0.0, 0.625, 0.25, 0.3921, 0.2329, 0.6079, 0.2329, 0.625, 0.25, 0.375, 0.25, 0.3921, 0.01708, 0.6079, 0.01708, 0.6079, 0.2329, 0.3921, 0.2329, 0.3921, 0.2329, 0.3921, 0.01708, 0.3921, 0.01708, 0.3921, 0.2329, 0.6079, 0.2329, 0.3921, 0.2329, 0.3921, 0.2329, 0.6079, 0.2329, 0.3921, 0.01708, 0.6079, 0.01708, 0.6079, 0.01708, 0.3921, 0.01708, 0.0, 0.0, 0.0, 1.0, 1.0, 1.0, 1.0, 0.0, 0.0, 0.0, 1.0, 0.0, 1.0, 1.0, 0.0, 1.0, 1.0, 0.0, 1.0, 1.0, 1.0, 1.0, 1.0, 0.0, 0.0, 1.0, 0.0, 0.0, 0.0, 0.0, 0.0, 1.0, 1.0, 1.0, 0.0, 1.0, 0.0, 1.0, 1.0, 1.0, 0.0, 0.0, 1.0, 0.0, 1.0, 0.0, 0.0, 0.0, 0.0, 0.0, 0.0, 1.0, 1.0, 1.0, 1.0, 0.0, 0.0, 0.0, 1.0, 0.0, 1.0, 1.0, 0.0, 1.0, 1.0, 0.0, 1.0, 1.0, 1.0, 1.0, 1.0, 0.0, 0.0, 1.0, 0.0, 0.0, 0.0, 0.0, 0.0, 1.0, 1.0, 1.0, 0.0, 1.0, 0.0, 1.0, 1.0, 1.0, 0.0, 0.0, 1.0, 0.0, 1.0, 0.0, 0.0, 0.0, 0.0, 0.0, 0.0, 1.0, 1.0, 1.0, 1.0, 0.0, 0.0, 0.0, 1.0, 0.0, 1.0, 1.0, 0.0, 1.0, 1.0, 0.0, 1.0, 1.0, 1.0, 1.0, 1.0, 0.0, 0.0, 1.0, 0.0, 0.0, 0.0, 0.0, 0.0, 1.0, 1.0, 1.0, 0.0, 1.0, 0.0, 1.0, 1.0, 1.0, 0.0, 0.0, 1.0, 0.0, 1.0, 0.0, 0.0, 0.0, 0.0, 0.0, 0.0, 1.0, 1.0, 1.0, 1.0, 0.0, 0.0, 0.0, 1.0, 0.0, 1.0, 1.0, 0.0, 1.0, 1.0, 0.0, 1.0, 1.0, 1.0, 1.0, 1.0, 0.0, 0.0, 1.0, 0.0, 0.0, 0.0, 0.0, 0.0, 1.0, 1.0, 1.0, 0.0, 1.0, 0.0, 1.0, 1.0, 1.0, 0.0, 0.0, 1.0, 0.0, 1.0, 0.0, 0.0, 0.0, 0.0, 0.0, 0.0, 1.0, 1.0, 1.0, 1.0, 0.0, 0.0, 0.0, 1.0, 0.0, 1.0, 1.0, 0.0, 1.0, 1.0, 0.0, 1.0, 1.0, 1.0, 1.0, 1.0, 0.0, 0.0, 1.0, 0.0, 0.0, 0.0, 0.0, 0.0, 1.0, 1.0, 1.0, 0.0, 1.0, 0.0, 1.0, 1.0, 1.0, 0.0, 0.0, 1.0, 0.0, 1.0, 0.0, 0.0, 0.0, 0.0, 0.0, 0.0, 1.0, 1.0, 1.0, 1.0, 0.0, 0.0, 0.0, 1.0, 0.0, 1.0, 1.0, 0.0, 1.0, 1.0, 0.0, 1.0, 1.0, 1.0, 1.0, 1.0, 0.0, 0.0, 1.0, 0.0, 0.0, 0.0, 0.0, 0.0, 1.0, 1.0, 1.0, 0.0, 1.0, 0.0, 1.0, 1.0, 1.0, 0.0, 0.0, 1.0, 0.0, 1.0, 0.0, 0.0, 0.0])
me_001.materials.append(mat_003)
me_001.update()
me_002 = bpy.data.meshes.new('立方体.002')
me_002.from_pydata([(-1.0, -0.8633, -0.8633), (-1.0, -0.8633, 0.8633), (-1.0, 0.8633, -0.8633), (-1.0, 0.8633, 0.8633), (1.0, -1.0, -1.0), (1.0, -1.0, 1.0), (1.0, 1.0, -1.0), (1.0, 1.0, 1.0), (-1.0, 1.0, -1.0), (-1.0, -1.0, -1.0), (-1.0, -1.0, 1.0), (-1.0, 1.0, 1.0), (0.2871, 0.8633, -0.8633), (0.2871, -0.8633, -0.8633), (0.2871, -0.8633, 0.8633), (0.2871, 0.8633, 0.8633), (-0.7168, -0.9447, 0.5852), (-0.2283, -0.9447, 0.7191), (-0.7168, 0.9045, 0.5852), (-0.2283, 0.9045, 0.7191), (-0.8404, 0.9045, 0.6027), (-0.8404, -0.9447, 0.6027), (-0.352, -0.9447, 0.7366), (-0.352, 0.9045, 0.7366), (-0.7168, -0.9447, 0.3473), (-0.2283, -0.9447, 0.4812), (-0.7168, 0.9045, 0.3473), (-0.2283, 0.9045, 0.4812), (-0.8404, 0.9045, 0.3648), (-0.8404, -0.9447, 0.3648), (-0.352, -0.9447, 0.4987), (-0.352, 0.9045, 0.4987), (-0.7168, -0.9447, 0.1172), (-0.2283, -0.9447, 0.2511), (-0.7168, 0.9045, 0.1172), (-0.2283, 0.9045, 0.2511), (-0.8404, 0.9045, 0.1347), (-0.8404, -0.9447, 0.1347), (-0.352, -0.9447, 0.2686), (-0.352, 0.9045, 0.2686), (-0.7168, -0.9447, -0.1308), (-0.2283, -0.9447, 0.00308), (-0.7168, 0.9045, -0.1308), (-0.2283, 0.9045, 0.00308), (-0.8404, 0.9045, -0.1133), (-0.8404, -0.9447, -0.1133), (-0.352, -0.9447, 0.0206), (-0.352, 0.9045, 0.0206), (-0.7168, -0.9447, -0.3735), (-0.2283, -0.9447, -0.2396), (-0.7168, 0.9045, -0.3735), (-0.2283, 0.9045, -0.2396), (-0.8404, 0.9045, -0.3559), (-0.8404, -0.9447, -0.3559), (-0.352, -0.9447, -0.222), (-0.352, 0.9045, -0.222), (-0.7168, -0.9447, -0.6356), (-0.2283, -0.9447, -0.5018), (-0.7168, 0.9045, -0.6356), (-0.2283, 0.9045, -0.5018), (-0.8404, 0.9045, -0.6181), (-0.8404, -0.9447, -0.6181), (-0.352, -0.9447, -0.4842), (-0.352, 0.9045, -0.4842)], [], [(1, 3, 15, 14), (8, 11, 7, 6), (6, 7, 5, 4), (4, 5, 10, 9), (8, 6, 4, 9), (7, 11, 10, 5), (0, 2, 8, 9), (1, 0, 9, 10), (3, 1, 10, 11), (2, 3, 11, 8), (13, 14, 15, 12), (2, 0, 13, 12), (3, 2, 12, 15), (0, 1, 14, 13), (16, 18, 19, 17), (21, 22, 23, 20), (17, 19, 23, 22), (18, 16, 21, 20), (19, 18, 20, 23), (16, 17, 22, 21), (24, 26, 27, 25), (29, 30, 31, 28), (25, 27, 31, 30), (26, 24, 29, 28), (27, 26, 28, 31), (24, 25, 30, 29), (32, 34, 35, 33), (37, 38, 39, 36), (33, 35, 39, 38), (34, 32, 37, 36), (35, 34, 36, 39), (32, 33, 38, 37), (40, 42, 43, 41), (45, 46, 47, 44), (41, 43, 47, 46), (42, 40, 45, 44), (43, 42, 44, 47), (40, 41, 46, 45), (48, 50, 51, 49), (53, 54, 55, 52), (49, 51, 55, 54), (50, 48, 53, 52), (51, 50, 52, 55), (48, 49, 54, 53), (56, 58, 59, 57), (61, 62, 63, 60), (57, 59, 63, 62), (58, 56, 61, 60), (59, 58, 60, 63), (56, 57, 62, 61)])
_uv = me_002.uv_layers.new(name='UV 贴图')
_uv.uv.foreach_set('vector', [0.6079, 0.01708, 0.6079, 0.2329, 0.6079, 0.2329, 0.6079, 0.01708, 0.375, 0.25, 0.625, 0.25, 0.625, 0.5, 0.375, 0.5, 0.375, 0.5, 0.625, 0.5, 0.625, 0.75, 0.375, 0.75, 0.375, 0.75, 0.625, 0.75, 0.625, 1.0, 0.375, 1.0, 0.125, 0.5, 0.375, 0.5, 0.375, 0.75, 0.125, 0.75, 0.625, 0.5, 0.875, 0.5, 0.875, 0.75, 0.625, 0.75, 0.3921, 0.01708, 0.3921, 0.2329, 0.375, 0.25, 0.375, 0.0, 0.6079, 0.01708, 0.3921, 0.01708, 0.375, 0.0, 0.625, 0.0, 0.6079, 0.2329, 0.6079, 0.01708, 0.625, 0.0, 0.625, 0.25, 0.3921, 0.2329, 0.6079, 0.2329, 0.625, 0.25, 0.375, 0.25, 0.3921, 0.01708, 0.6079, 0.01708, 0.6079, 0.2329, 0.3921, 0.2329, 0.3921, 0.2329, 0.3921, 0.01708, 0.3921, 0.01708, 0.3921, 0.2329, 0.6079, 0.2329, 0.3921, 0.2329, 0.3921, 0.2329, 0.6079, 0.2329, 0.3921, 0.01708, 0.6079, 0.01708, 0.6079, 0.01708, 0.3921, 0.01708, 0.0, 0.0, 0.0, 1.0, 1.0, 1.0, 1.0, 0.0, 0.0, 0.0, 1.0, 0.0, 1.0, 1.0, 0.0, 1.0, 1.0, 0.0, 1.0, 1.0, 1.0, 1.0, 1.0, 0.0, 0.0, 1.0, 0.0, 0.0, 0.0, 0.0, 0.0, 1.0, 1.0, 1.0, 0.0, 1.0, 0.0, 1.0, 1.0, 1.0, 0.0, 0.0, 1.0, 0.0, 1.0, 0.0, 0.0, 0.0, 0.0, 0.0, 0.0, 1.0, 1.0, 1.0, 1.0, 0.0, 0.0, 0.0, 1.0, 0.0, 1.0, 1.0, 0.0, 1.0, 1.0, 0.0, 1.0, 1.0, 1.0, 1.0, 1.0, 0.0, 0.0, 1.0, 0.0, 0.0, 0.0, 0.0, 0.0, 1.0, 1.0, 1.0, 0.0, 1.0, 0.0, 1.0, 1.0, 1.0, 0.0, 0.0, 1.0, 0.0, 1.0, 0.0, 0.0, 0.0, 0.0, 0.0, 0.0, 1.0, 1.0, 1.0, 1.0, 0.0, 0.0, 0.0, 1.0, 0.0, 1.0, 1.0, 0.0, 1.0, 1.0, 0.0, 1.0, 1.0, 1.0, 1.0, 1.0, 0.0, 0.0, 1.0, 0.0, 0.0, 0.0, 0.0, 0.0, 1.0, 1.0, 1.0, 0.0, 1.0, 0.0, 1.0, 1.0, 1.0, 0.0, 0.0, 1.0, 0.0, 1.0, 0.0, 0.0, 0.0, 0.0, 0.0, 0.0, 1.0, 1.0, 1.0, 1.0, 0.0, 0.0, 0.0, 1.0, 0.0, 1.0, 1.0, 0.0, 1.0, 1.0, 0.0, 1.0, 1.0, 1.0, 1.0, 1.0, 0.0, 0.0, 1.0, 0.0, 0.0, 0.0, 0.0, 0.0, 1.0, 1.0, 1.0, 0.0, 1.0, 0.0, 1.0, 1.0, 1.0, 0.0, 0.0, 1.0, 0.0, 1.0, 0.0, 0.0, 0.0, 0.0, 0.0, 0.0, 1.0, 1.0, 1.0, 1.0, 0.0, 0.0, 0.0, 1.0, 0.0, 1.0, 1.0, 0.0, 1.0, 1.0, 0.0, 1.0, 1.0, 1.0, 1.0, 1.0, 0.0, 0.0, 1.0, 0.0, 0.0, 0.0, 0.0, 0.0, 1.0, 1.0, 1.0, 0.0, 1.0, 0.0, 1.0, 1.0, 1.0, 0.0, 0.0, 1.0, 0.0, 1.0, 0.0, 0.0, 0.0, 0.0, 0.0, 0.0, 1.0, 1.0, 1.0, 1.0, 0.0, 0.0, 0.0, 1.0, 0.0, 1.0, 1.0, 0.0, 1.0, 1.0, 0.0, 1.0, 1.0, 1.0, 1.0, 1.0, 0.0, 0.0, 1.0, 0.0, 0.0, 0.0, 0.0, 0.0, 1.0, 1.0, 1.0, 0.0, 1.0, 0.0, 1.0, 1.0, 1.0, 0.0, 0.0, 1.0, 0.0, 1.0, 0.0, 0.0, 0.0])
me_002.materials.append(mat_004)
me_002.update()
me_003 = bpy.data.meshes.new('立方体.003')
me_003.from_pydata([(-1.0, -0.8633, -0.8633), (-1.0, -0.8633, 0.8633), (-1.0, 0.8633, -0.8633), (-1.0, 0.8633, 0.8633), (1.0, -1.0, -1.0), (1.0, -1.0, 1.0), (1.0, 1.0, -1.0), (1.0, 1.0, 1.0), (-1.0, 1.0, -1.0), (-1.0, -1.0, -1.0), (-1.0, -1.0, 1.0), (-1.0, 1.0, 1.0), (0.2871, 0.8633, -0.8633), (0.2871, -0.8633, -0.8633), (0.2871, -0.8633, 0.8633), (0.2871, 0.8633, 0.8633), (-0.7168, -0.9447, 0.5852), (-0.2283, -0.9447, 0.7191), (-0.7168, 0.9045, 0.5852), (-0.2283, 0.9045, 0.7191), (-0.8404, 0.9045, 0.6027), (-0.8404, -0.9447, 0.6027), (-0.352, -0.9447, 0.7366), (-0.352, 0.9045, 0.7366), (-0.7168, -0.9447, 0.3473), (-0.2283, -0.9447, 0.4812), (-0.7168, 0.9045, 0.3473), (-0.2283, 0.9045, 0.4812), (-0.8404, 0.9045, 0.3648), (-0.8404, -0.9447, 0.3648), (-0.352, -0.9447, 0.4987), (-0.352, 0.9045, 0.4987), (-0.7168, -0.9447, 0.1172), (-0.2283, -0.9447, 0.2511), (-0.7168, 0.9045, 0.1172), (-0.2283, 0.9045, 0.2511), (-0.8404, 0.9045, 0.1347), (-0.8404, -0.9447, 0.1347), (-0.352, -0.9447, 0.2686), (-0.352, 0.9045, 0.2686), (-0.7168, -0.9447, -0.1308), (-0.2283, -0.9447, 0.00308), (-0.7168, 0.9045, -0.1308), (-0.2283, 0.9045, 0.00308), (-0.8404, 0.9045, -0.1133), (-0.8404, -0.9447, -0.1133), (-0.352, -0.9447, 0.0206), (-0.352, 0.9045, 0.0206), (-0.7168, -0.9447, -0.3735), (-0.2283, -0.9447, -0.2396), (-0.7168, 0.9045, -0.3735), (-0.2283, 0.9045, -0.2396), (-0.8404, 0.9045, -0.3559), (-0.8404, -0.9447, -0.3559), (-0.352, -0.9447, -0.222), (-0.352, 0.9045, -0.222), (-0.7168, -0.9447, -0.6356), (-0.2283, -0.9447, -0.5018), (-0.7168, 0.9045, -0.6356), (-0.2283, 0.9045, -0.5018), (-0.8404, 0.9045, -0.6181), (-0.8404, -0.9447, -0.6181), (-0.352, -0.9447, -0.4842), (-0.352, 0.9045, -0.4842)], [], [(1, 3, 15, 14), (8, 11, 7, 6), (6, 7, 5, 4), (4, 5, 10, 9), (8, 6, 4, 9), (7, 11, 10, 5), (0, 2, 8, 9), (1, 0, 9, 10), (3, 1, 10, 11), (2, 3, 11, 8), (13, 14, 15, 12), (2, 0, 13, 12), (3, 2, 12, 15), (0, 1, 14, 13), (16, 18, 19, 17), (21, 22, 23, 20), (17, 19, 23, 22), (18, 16, 21, 20), (19, 18, 20, 23), (16, 17, 22, 21), (24, 26, 27, 25), (29, 30, 31, 28), (25, 27, 31, 30), (26, 24, 29, 28), (27, 26, 28, 31), (24, 25, 30, 29), (32, 34, 35, 33), (37, 38, 39, 36), (33, 35, 39, 38), (34, 32, 37, 36), (35, 34, 36, 39), (32, 33, 38, 37), (40, 42, 43, 41), (45, 46, 47, 44), (41, 43, 47, 46), (42, 40, 45, 44), (43, 42, 44, 47), (40, 41, 46, 45), (48, 50, 51, 49), (53, 54, 55, 52), (49, 51, 55, 54), (50, 48, 53, 52), (51, 50, 52, 55), (48, 49, 54, 53), (56, 58, 59, 57), (61, 62, 63, 60), (57, 59, 63, 62), (58, 56, 61, 60), (59, 58, 60, 63), (56, 57, 62, 61)])
_uv = me_003.uv_layers.new(name='UV 贴图')
_uv.uv.foreach_set('vector', [0.6079, 0.01708, 0.6079, 0.2329, 0.6079, 0.2329, 0.6079, 0.01708, 0.375, 0.25, 0.625, 0.25, 0.625, 0.5, 0.375, 0.5, 0.375, 0.5, 0.625, 0.5, 0.625, 0.75, 0.375, 0.75, 0.375, 0.75, 0.625, 0.75, 0.625, 1.0, 0.375, 1.0, 0.125, 0.5, 0.375, 0.5, 0.375, 0.75, 0.125, 0.75, 0.625, 0.5, 0.875, 0.5, 0.875, 0.75, 0.625, 0.75, 0.3921, 0.01708, 0.3921, 0.2329, 0.375, 0.25, 0.375, 0.0, 0.6079, 0.01708, 0.3921, 0.01708, 0.375, 0.0, 0.625, 0.0, 0.6079, 0.2329, 0.6079, 0.01708, 0.625, 0.0, 0.625, 0.25, 0.3921, 0.2329, 0.6079, 0.2329, 0.625, 0.25, 0.375, 0.25, 0.3921, 0.01708, 0.6079, 0.01708, 0.6079, 0.2329, 0.3921, 0.2329, 0.3921, 0.2329, 0.3921, 0.01708, 0.3921, 0.01708, 0.3921, 0.2329, 0.6079, 0.2329, 0.3921, 0.2329, 0.3921, 0.2329, 0.6079, 0.2329, 0.3921, 0.01708, 0.6079, 0.01708, 0.6079, 0.01708, 0.3921, 0.01708, 0.0, 0.0, 0.0, 1.0, 1.0, 1.0, 1.0, 0.0, 0.0, 0.0, 1.0, 0.0, 1.0, 1.0, 0.0, 1.0, 1.0, 0.0, 1.0, 1.0, 1.0, 1.0, 1.0, 0.0, 0.0, 1.0, 0.0, 0.0, 0.0, 0.0, 0.0, 1.0, 1.0, 1.0, 0.0, 1.0, 0.0, 1.0, 1.0, 1.0, 0.0, 0.0, 1.0, 0.0, 1.0, 0.0, 0.0, 0.0, 0.0, 0.0, 0.0, 1.0, 1.0, 1.0, 1.0, 0.0, 0.0, 0.0, 1.0, 0.0, 1.0, 1.0, 0.0, 1.0, 1.0, 0.0, 1.0, 1.0, 1.0, 1.0, 1.0, 0.0, 0.0, 1.0, 0.0, 0.0, 0.0, 0.0, 0.0, 1.0, 1.0, 1.0, 0.0, 1.0, 0.0, 1.0, 1.0, 1.0, 0.0, 0.0, 1.0, 0.0, 1.0, 0.0, 0.0, 0.0, 0.0, 0.0, 0.0, 1.0, 1.0, 1.0, 1.0, 0.0, 0.0, 0.0, 1.0, 0.0, 1.0, 1.0, 0.0, 1.0, 1.0, 0.0, 1.0, 1.0, 1.0, 1.0, 1.0, 0.0, 0.0, 1.0, 0.0, 0.0, 0.0, 0.0, 0.0, 1.0, 1.0, 1.0, 0.0, 1.0, 0.0, 1.0, 1.0, 1.0, 0.0, 0.0, 1.0, 0.0, 1.0, 0.0, 0.0, 0.0, 0.0, 0.0, 0.0, 1.0, 1.0, 1.0, 1.0, 0.0, 0.0, 0.0, 1.0, 0.0, 1.0, 1.0, 0.0, 1.0, 1.0, 0.0, 1.0, 1.0, 1.0, 1.0, 1.0, 0.0, 0.0, 1.0, 0.0, 0.0, 0.0, 0.0, 0.0, 1.0, 1.0, 1.0, 0.0, 1.0, 0.0, 1.0, 1.0, 1.0, 0.0, 0.0, 1.0, 0.0, 1.0, 0.0, 0.0, 0.0, 0.0, 0.0, 0.0, 1.0, 1.0, 1.0, 1.0, 0.0, 0.0, 0.0, 1.0, 0.0, 1.0, 1.0, 0.0, 1.0, 1.0, 0.0, 1.0, 1.0, 1.0, 1.0, 1.0, 0.0, 0.0, 1.0, 0.0, 0.0, 0.0, 0.0, 0.0, 1.0, 1.0, 1.0, 0.0, 1.0, 0.0, 1.0, 1.0, 1.0, 0.0, 0.0, 1.0, 0.0, 1.0, 0.0, 0.0, 0.0, 0.0, 0.0, 0.0, 1.0, 1.0, 1.0, 1.0, 0.0, 0.0, 0.0, 1.0, 0.0, 1.0, 1.0, 0.0, 1.0, 1.0, 0.0, 1.0, 1.0, 1.0, 1.0, 1.0, 0.0, 0.0, 1.0, 0.0, 0.0, 0.0, 0.0, 0.0, 1.0, 1.0, 1.0, 0.0, 1.0, 0.0, 1.0, 1.0, 1.0, 0.0, 0.0, 1.0, 0.0, 1.0, 0.0, 0.0, 0.0])
me_003.materials.append(mat_005)
me_003.update()
me_004 = bpy.data.meshes.new('立方体.004')
me_004.from_pydata([(-2.282, -5.952, -2.544), (-2.282, -5.952, 3.515), (-2.282, 5.952, -2.544), (-2.282, 5.952, 3.515), (1.0, -5.952, -2.544), (1.0, -5.952, 3.515), (1.0, 5.952, -2.544), (1.0, 5.952, 3.515), (-2.282, -5.952, 3.28), (-2.282, 5.952, 3.28), (1.0, 5.952, 3.28), (1.0, -5.952, 3.28), (-2.282, 5.952, 1.47), (1.0, 5.952, 1.47), (1.0, -5.952, 1.47), (-2.282, -5.952, 1.47), (-3.566, 5.952, -2.544), (-3.566, -5.952, -2.544), (-3.566, -5.952, 3.28), (-3.566, -5.952, 3.515), (-3.566, 5.952, 3.515), (-3.566, 5.952, 1.47), (-3.566, 5.952, 3.28), (-3.566, -5.952, 1.47)], [], [(3, 9, 22, 20), (9, 3, 7, 10), (10, 7, 5, 11), (11, 5, 1, 8), (2, 6, 4, 0), (7, 3, 1, 5), (14, 11, 8, 15), (13, 10, 11, 14), (12, 9, 10, 13), (15, 8, 9, 12), (15, 12, 21, 23), (2, 12, 13, 6), (6, 13, 14, 4), (4, 14, 15, 0), (18, 19, 20, 22), (17, 23, 21, 16), (1, 3, 20, 19), (2, 0, 17, 16), (12, 2, 16, 21), (0, 15, 23, 17), (8, 1, 19, 18), (9, 8, 18, 22)])
_uv = me_004.uv_layers.new(name='UV 贴图')
_uv.uv.foreach_set('vector', [0.3297, 0.7545, 0.3297, 0.7446, 0.3836, 0.7446, 0.3836, 0.7545, 0.3297, 0.7446, 0.3297, 0.7545, 0.1918, 0.7545, 0.1918, 0.7446, 0.009858, 0.5, 0.0, 0.5, 0.0, 0.0, 0.009858, 0.0, 0.1918, 0.7446, 0.1918, 0.7545, 0.05392, 0.7545, 0.05392, 0.7446, 0.5002, 0.0, 0.6381, 0.0, 0.6381, 0.5, 0.5002, 0.5, 0.2545, 0.0, 0.3923, 0.0, 0.3923, 0.5, 0.2545, 0.5, 0.1918, 0.6686, 0.1918, 0.7446, 0.05392, 0.7446, 0.05392, 0.6686, 0.08588, 0.5, 0.009858, 0.5, 0.009858, 0.0, 0.08588, 0.0, 0.3297, 0.6686, 0.3297, 0.7446, 0.1918, 0.7446, 0.1918, 0.6686, 0.8728, 0.5, 0.7968, 0.5, 0.7968, 0.0, 0.8728, 0.0, 0.8728, 0.5, 0.8728, 0.0, 0.9268, 0.0, 0.9268, 0.5, 0.3297, 0.5, 0.3297, 0.6686, 0.1918, 0.6686, 0.1918, 0.5, 0.2545, 0.5, 0.08588, 0.5, 0.08588, 0.0, 0.2545, 0.0, 0.1918, 0.5, 0.1918, 0.6686, 0.05392, 0.6686, 0.05392, 0.5, 0.3934, 1.0, 0.3836, 1.0, 0.3836, 0.5, 0.3934, 0.5, 0.9699, 0.7317, 0.9699, 0.9003, 0.4699, 0.9003, 0.4699, 0.7317, 0.3923, 0.5, 0.3923, 0.0, 0.4463, 0.0, 0.4463, 0.5, 0.5002, 0.0, 0.5002, 0.5, 0.4463, 0.5, 0.4463, 0.0, 0.3297, 0.6686, 0.3297, 0.5, 0.3836, 0.5, 0.3836, 0.6686, 0.05392, 0.5, 0.05392, 0.6686, 0.0, 0.6686, 0.0, 0.5, 0.05392, 0.7446, 0.05392, 0.7545, 0.0, 0.7545, 0.0, 0.7446, 0.9905, 0.0, 0.9905, 0.5, 0.9366, 0.5, 0.9366, 0.0])
me_004.materials.append(mat_x)
me_004.update()

# ---- objects
ob_1 = bpy.data.objects.new('阀门1', me_x)
ob_x = bpy.data.objects.new('控制箱', me_x_1)
ob_x_1 = bpy.data.objects.new('换气窗', me_001)
ob_001 = bpy.data.objects.new('换气窗.001', me_002)
ob_002 = bpy.data.objects.new('换气窗.002', me_003)
ob_x_2 = bpy.data.objects.new('机箱主体', me_004)
ob_x_3 = bpy.data.objects.new('摄像机', cam_x)
ob_x_4 = bpy.data.objects.new('面光', light_x)

# ---- transforms, parenting, visibility, modifiers, constraints
ob_1.location = (-0.2163, -5.155, 5.287)
ob_1.rotation_euler = (1.548, 0.3195, 0.02241)
ob_1.scale = (0.1619, 0.1619, 0.1619)
_m = ob_1.modifiers.new('细分', 'SUBSURF')
_m = ob_1.modifiers.new('Auto Smooth', 'NODES')
_m.node_group = ng_auto_smooth
_gi = [s.identifier for s in ng_auto_smooth.interface.items_tree if s.item_type == 'SOCKET' and s.in_out == 'INPUT']
_m[_gi[1]] = 0.5236  # Angle
ob_x.location = (1.218, -6.152, 3.632)
ob_x.scale = (0.5741, 0.2627, 0.8333)
ob_x_1.location = (-1.013, -3.287, 5.019)
ob_x_1.scale = (0.09284, 0.4711, 0.4711)
ob_001.location = (-1.013, -0.17, 5.019)
ob_001.scale = (0.09284, 0.4711, 0.4711)
ob_002.location = (-1.013, 2.886, 5.019)
ob_002.scale = (0.09284, 0.4711, 0.4711)
ob_x_2.location = (1.327, 0.0, 2.685)
ob_x_3.location = (-26.98, -9.85, 6.254)
ob_x_3.rotation_euler = (1.459, 4.846e-06, -1.222)
ob_x_4.location = (35.07, -7.565, 11.75)
ob_x_4.rotation_euler = (-0.07942, 1.074, -0.2437)
ob_x_4.scale = (11.97, 11.97, 11.97)

# ---- collection membership
col_collection.objects.link(ob_1)
col_collection.objects.link(ob_x)
col_collection.objects.link(ob_x_1)
col_collection.objects.link(ob_001)
col_collection.objects.link(ob_002)
col_collection.objects.link(ob_x_2)
col_x.objects.link(ob_x_3)
col_x.objects.link(ob_x_4)

# ---- scene / render settings (as saved in the file)
scene.camera = ob_x_3
scene.frame_start = 1; scene.frame_end = 250; scene.frame_set(38)
scene.render.engine = 'CYCLES'
scene.cycles.sampling_pattern = 'TABULATED_SOBOL'
scene.cycles.use_light_tree = False
scene.view_settings.view_transform = 'Filmic'
bpy.context.view_layer.update()
